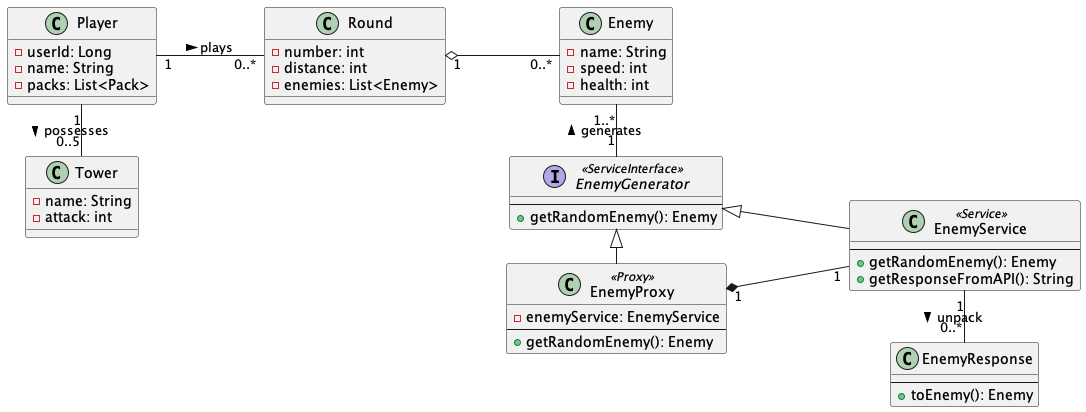

The diagram above was rendered by PlantUML. Its source (embedded in the PNG):
@startuml

left to right direction

class Player {
    - userId: Long
    - name: String
    - packs: List<Pack>
}

class Round {
    - number: int
    - distance: int
    - enemies: List<Enemy>
}

class Tower {
    - name: String
    - attack: int
}

class Enemy {
    - name: String
    - speed: int
    - health: int
}

class EnemyResponse {
    --
    + toEnemy(): Enemy
}

interface EnemyGenerator <<ServiceInterface>> {
    --
    + getRandomEnemy(): Enemy
}
class EnemyService <<Service>> {
    --
    + getRandomEnemy(): Enemy
    + getResponseFromAPI(): String
}

class EnemyProxy <<Proxy>> {
    - enemyService: EnemyService
    --
    + getRandomEnemy(): Enemy
}

Player "1" - "0..5" Tower: possesses >
Player "1" -- "0..*" Round: plays >
Round "1" o-- "0..*" Enemy
Enemy "1..*" - "1" EnemyGenerator : < generates

EnemyGenerator <|- EnemyProxy
EnemyGenerator <|- EnemyService 
EnemyProxy "1" *--- "1" EnemyService 
EnemyService "1" - "0..*" EnemyResponse : > unpack

@enduml